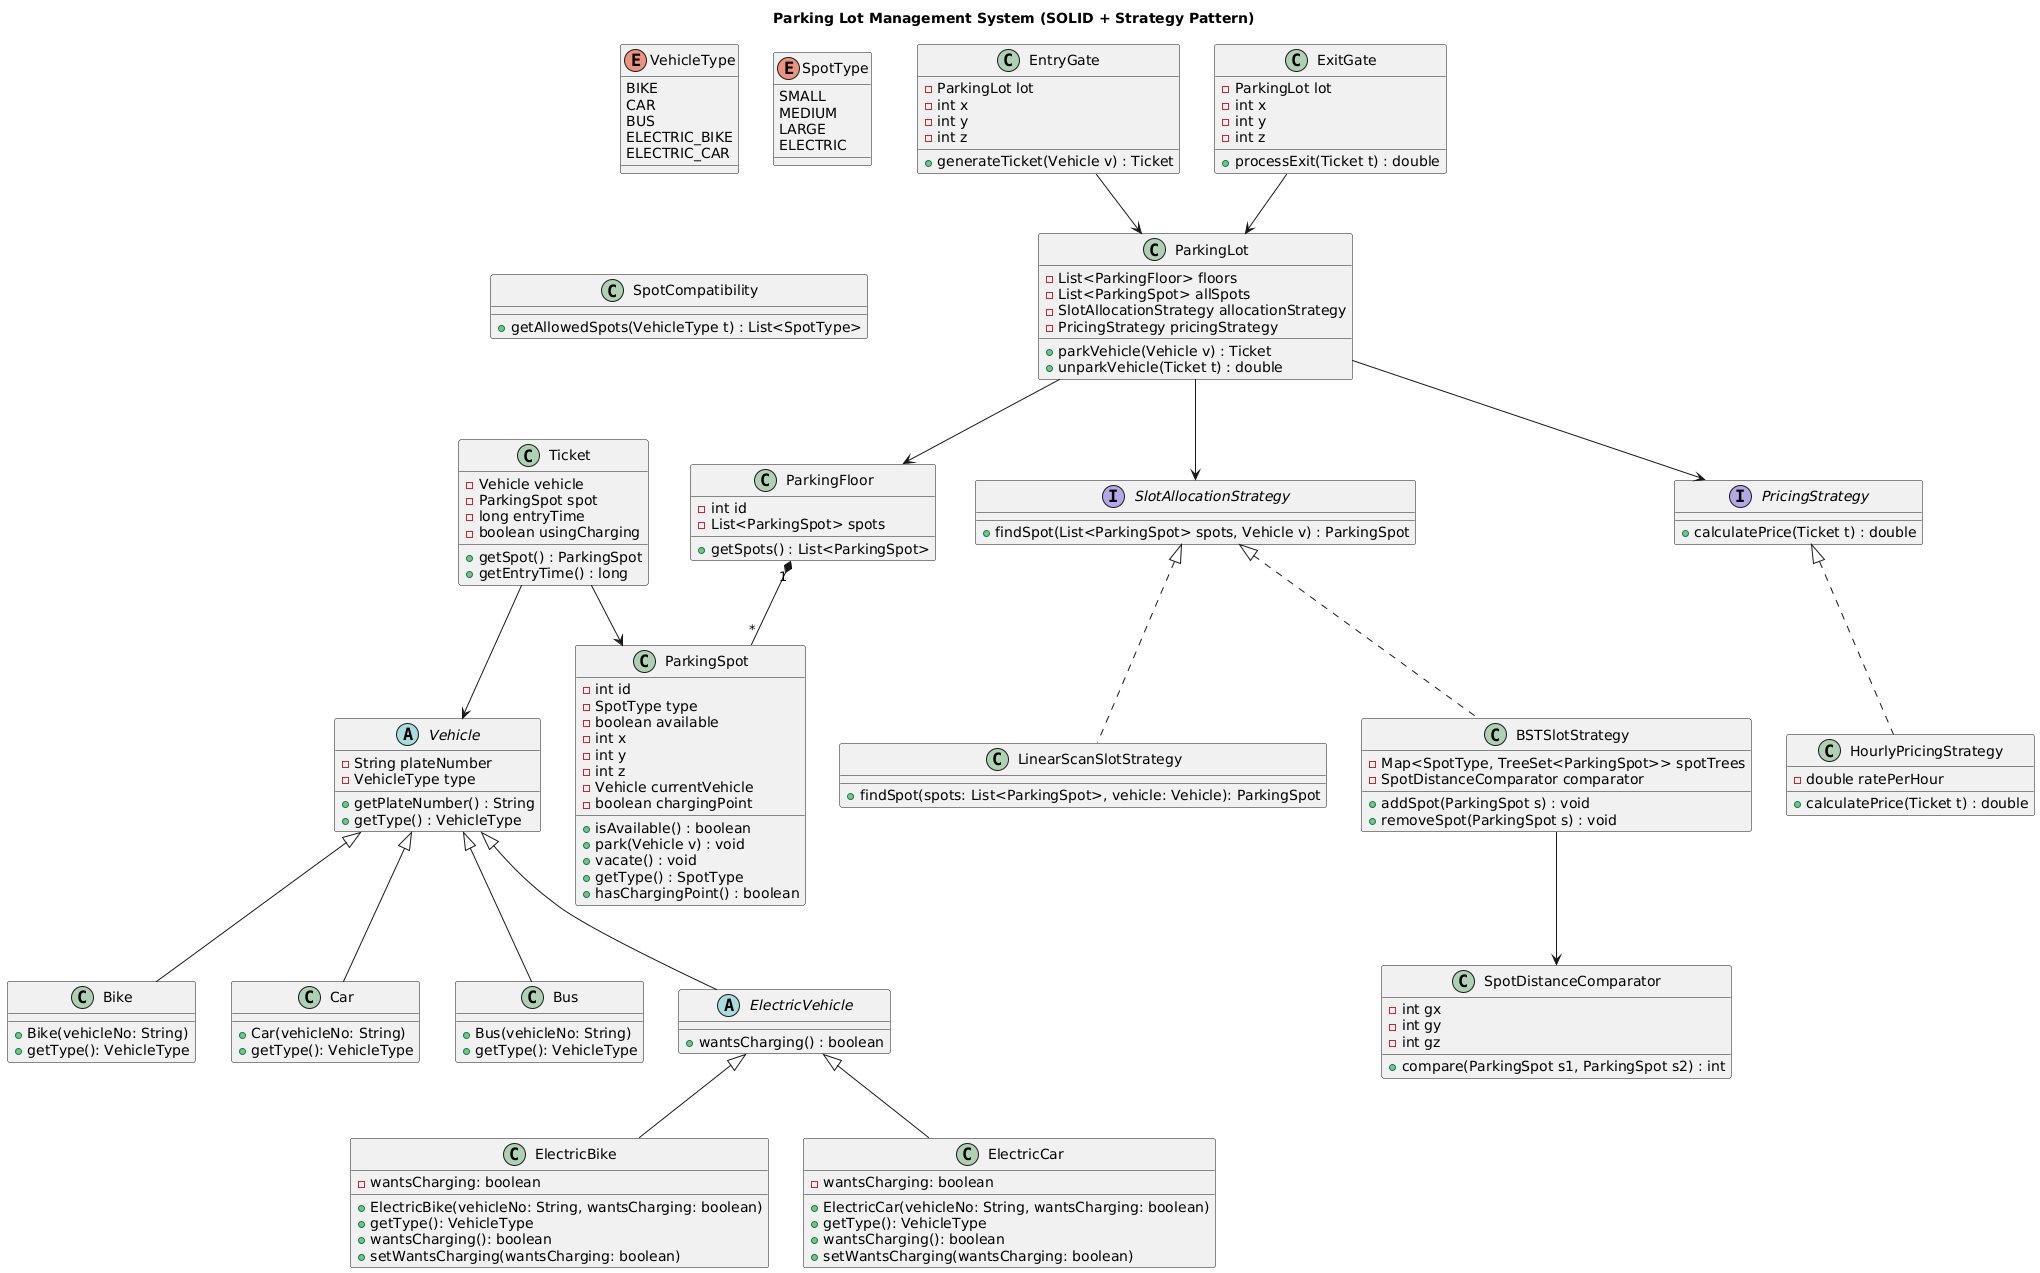

The diagram above was rendered by PlantUML. Its source (embedded in the PNG):
@startuml
title Parking Lot Management System (SOLID + Strategy Pattern)

' ===================
' Enums
' ===================
enum VehicleType {
  BIKE
  CAR
  BUS
  ELECTRIC_BIKE
  ELECTRIC_CAR
}

enum SpotType {
  SMALL
  MEDIUM
  LARGE
  ELECTRIC
}

' ===================
' Interfaces
' ===================
interface SlotAllocationStrategy {
  + findSpot(List<ParkingSpot> spots, Vehicle v) : ParkingSpot
}

interface PricingStrategy {
  + calculatePrice(Ticket t) : double
}

' ===================
' Vehicles
' ===================
abstract class Vehicle {
  - String plateNumber
  - VehicleType type
  + getPlateNumber() : String
  + getType() : VehicleType
}

class Bike {
    +Bike(vehicleNo: String)
    +getType(): VehicleType
}
class Car {
    +Car(vehicleNo: String)
    +getType(): VehicleType
}
class Bus {
    +Bus(vehicleNo: String)
    +getType(): VehicleType
}
abstract class ElectricVehicle {
  + wantsCharging() : boolean
}
class ElectricBike {
    -wantsCharging: boolean
    +ElectricBike(vehicleNo: String, wantsCharging: boolean)
    +getType(): VehicleType
    +wantsCharging(): boolean
    +setWantsCharging(wantsCharging: boolean)
}

class ElectricCar {
    -wantsCharging: boolean
    +ElectricCar(vehicleNo: String, wantsCharging: boolean)
    +getType(): VehicleType
    +wantsCharging(): boolean
    +setWantsCharging(wantsCharging: boolean)
}

Vehicle <|-- Bike
Vehicle <|-- Car
Vehicle <|-- Bus
Vehicle <|-- ElectricVehicle
ElectricVehicle <|-- ElectricBike
ElectricVehicle <|-- ElectricCar

' ===================
' ParkingSpot & Floor
' ===================
class ParkingSpot {
  - int id
  - SpotType type
  - boolean available
  - int x
  - int y
  - int z
  - Vehicle currentVehicle
  - boolean chargingPoint
  + isAvailable() : boolean
  + park(Vehicle v) : void
  + vacate() : void
  + getType() : SpotType
  + hasChargingPoint() : boolean
}

class ParkingFloor {
  - int id
  - List<ParkingSpot> spots
  + getSpots() : List<ParkingSpot>
}

ParkingFloor "1" *-- "*" ParkingSpot

' ===================
' Ticket
' ===================
class Ticket {
  - Vehicle vehicle
  - ParkingSpot spot
  - long entryTime
  - boolean usingCharging
  + getSpot() : ParkingSpot
  + getEntryTime() : long
}

Ticket --> Vehicle
Ticket --> ParkingSpot

' ===================
' Gates
' ===================
class EntryGate {
  - ParkingLot lot
  - int x
  - int y
  - int z
  + generateTicket(Vehicle v) : Ticket
}

class ExitGate {
  - ParkingLot lot
  - int x
  - int y
  - int z
  + processExit(Ticket t) : double
}

EntryGate --> ParkingLot
ExitGate --> ParkingLot

' ===================
' Strategies
' ===================
class LinearScanSlotStrategy {
    +findSpot(spots: List<ParkingSpot>, vehicle: Vehicle): ParkingSpot
}
class BSTSlotStrategy {
  - Map<SpotType, TreeSet<ParkingSpot>> spotTrees
  - SpotDistanceComparator comparator
  + addSpot(ParkingSpot s) : void
  + removeSpot(ParkingSpot s) : void
}

SlotAllocationStrategy <|.. LinearScanSlotStrategy
SlotAllocationStrategy <|.. BSTSlotStrategy

class SpotDistanceComparator {
  - int gx
  - int gy
  - int gz
  + compare(ParkingSpot s1, ParkingSpot s2) : int
}

BSTSlotStrategy --> SpotDistanceComparator

class SpotCompatibility {
  + getAllowedSpots(VehicleType t) : List<SpotType>
}

' ===================
' Pricing
' ===================
class HourlyPricingStrategy {
  - double ratePerHour
  + calculatePrice(Ticket t) : double
}

PricingStrategy <|.. HourlyPricingStrategy

' ===================
' ParkingLot
' ===================
class ParkingLot {
  - List<ParkingFloor> floors
  - List<ParkingSpot> allSpots
  - SlotAllocationStrategy allocationStrategy
  - PricingStrategy pricingStrategy
  + parkVehicle(Vehicle v) : Ticket
  + unparkVehicle(Ticket t) : double
}

ParkingLot --> ParkingFloor
ParkingLot --> SlotAllocationStrategy
ParkingLot --> PricingStrategy
@enduml